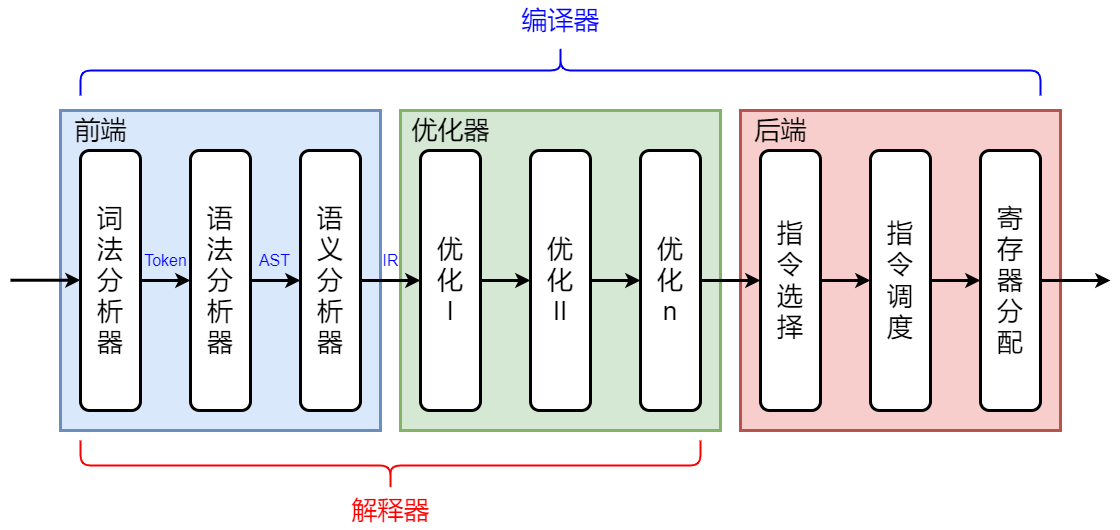

The diagram above was exported from draw.io. Its source (the exported page's mxGraphModel, read from the mxfile embedded in the PNG):
<mxGraphModel dx="2074" dy="1604" grid="1" gridSize="10" guides="1" tooltips="1" connect="1" arrows="1" fold="1" page="0" pageScale="1" pageWidth="827" pageHeight="1169" background="#ffffff" math="0" shadow="0">
  <root>
    <mxCell id="0" />
    <mxCell id="1" parent="0" />
    <mxCell id="WaSbDZV58OhX4y1adUdR-28" value="" style="rounded=0;whiteSpace=wrap;html=1;strokeColor=none;" parent="1" vertex="1">
      <mxGeometry x="130" y="50" width="1120" height="360" as="geometry" />
    </mxCell>
    <mxCell id="WaSbDZV58OhX4y1adUdR-21" value="" style="rounded=0;whiteSpace=wrap;html=1;strokeWidth=3;fillColor=#f8cecc;strokeColor=#b85450;" parent="1" vertex="1">
      <mxGeometry x="870" y="70" width="320" height="320" as="geometry" />
    </mxCell>
    <mxCell id="WaSbDZV58OhX4y1adUdR-20" value="" style="rounded=0;whiteSpace=wrap;html=1;strokeWidth=3;fillColor=#d5e8d4;strokeColor=#82b366;" parent="1" vertex="1">
      <mxGeometry x="530" y="70" width="320" height="320" as="geometry" />
    </mxCell>
    <mxCell id="WaSbDZV58OhX4y1adUdR-18" value="" style="rounded=0;whiteSpace=wrap;html=1;strokeWidth=3;fillColor=#dae8fc;strokeColor=#6c8ebf;" parent="1" vertex="1">
      <mxGeometry x="190" y="70" width="320" height="320" as="geometry" />
    </mxCell>
    <mxCell id="WaSbDZV58OhX4y1adUdR-5" style="edgeStyle=orthogonalEdgeStyle;rounded=0;orthogonalLoop=1;jettySize=auto;html=1;strokeWidth=3;" parent="1" source="WaSbDZV58OhX4y1adUdR-2" target="WaSbDZV58OhX4y1adUdR-3" edge="1">
      <mxGeometry relative="1" as="geometry" />
    </mxCell>
    <mxCell id="WaSbDZV58OhX4y1adUdR-2" value="&lt;font style=&quot;font-size: 26px;&quot;&gt;词&lt;br&gt;法&lt;br&gt;分&lt;br&gt;析&lt;br&gt;器&lt;/font&gt;" style="rounded=1;whiteSpace=wrap;html=1;strokeWidth=3;" parent="1" vertex="1">
      <mxGeometry x="210" y="110" width="60" height="260" as="geometry" />
    </mxCell>
    <mxCell id="WaSbDZV58OhX4y1adUdR-6" value="" style="edgeStyle=orthogonalEdgeStyle;rounded=0;orthogonalLoop=1;jettySize=auto;html=1;strokeWidth=3;" parent="1" source="WaSbDZV58OhX4y1adUdR-3" target="WaSbDZV58OhX4y1adUdR-4" edge="1">
      <mxGeometry relative="1" as="geometry" />
    </mxCell>
    <mxCell id="WaSbDZV58OhX4y1adUdR-3" value="&lt;font style=&quot;font-size: 26px;&quot;&gt;语&lt;br&gt;法&lt;br&gt;分&lt;br&gt;析&lt;br&gt;器&lt;/font&gt;" style="rounded=1;whiteSpace=wrap;html=1;strokeWidth=3;" parent="1" vertex="1">
      <mxGeometry x="320" y="110" width="60" height="260" as="geometry" />
    </mxCell>
    <mxCell id="WaSbDZV58OhX4y1adUdR-12" value="" style="edgeStyle=orthogonalEdgeStyle;rounded=0;orthogonalLoop=1;jettySize=auto;html=1;strokeWidth=3;" parent="1" source="WaSbDZV58OhX4y1adUdR-4" target="WaSbDZV58OhX4y1adUdR-8" edge="1">
      <mxGeometry relative="1" as="geometry" />
    </mxCell>
    <mxCell id="WaSbDZV58OhX4y1adUdR-4" value="&lt;font style=&quot;font-size: 26px;&quot;&gt;语&lt;br&gt;义&lt;br&gt;分&lt;br&gt;析&lt;br&gt;器&lt;/font&gt;" style="rounded=1;whiteSpace=wrap;html=1;strokeWidth=3;" parent="1" vertex="1">
      <mxGeometry x="430" y="110" width="60" height="260" as="geometry" />
    </mxCell>
    <mxCell id="WaSbDZV58OhX4y1adUdR-7" style="edgeStyle=orthogonalEdgeStyle;rounded=0;orthogonalLoop=1;jettySize=auto;html=1;strokeWidth=3;" parent="1" source="WaSbDZV58OhX4y1adUdR-8" target="WaSbDZV58OhX4y1adUdR-10" edge="1">
      <mxGeometry relative="1" as="geometry" />
    </mxCell>
    <mxCell id="WaSbDZV58OhX4y1adUdR-8" value="&lt;span style=&quot;font-size: 26px;&quot;&gt;优&lt;br&gt;化&lt;br&gt;I&lt;/span&gt;" style="rounded=1;whiteSpace=wrap;html=1;strokeWidth=3;" parent="1" vertex="1">
      <mxGeometry x="550" y="110" width="60" height="260" as="geometry" />
    </mxCell>
    <mxCell id="WaSbDZV58OhX4y1adUdR-9" value="" style="edgeStyle=orthogonalEdgeStyle;rounded=0;orthogonalLoop=1;jettySize=auto;html=1;strokeWidth=3;" parent="1" source="WaSbDZV58OhX4y1adUdR-10" target="WaSbDZV58OhX4y1adUdR-11" edge="1">
      <mxGeometry relative="1" as="geometry" />
    </mxCell>
    <mxCell id="WaSbDZV58OhX4y1adUdR-10" value="&lt;span style=&quot;font-size: 26px;&quot;&gt;优&lt;br&gt;化&lt;br&gt;II&lt;/span&gt;" style="rounded=1;whiteSpace=wrap;html=1;strokeWidth=3;" parent="1" vertex="1">
      <mxGeometry x="660" y="110" width="60" height="260" as="geometry" />
    </mxCell>
    <mxCell id="WaSbDZV58OhX4y1adUdR-25" style="edgeStyle=orthogonalEdgeStyle;rounded=0;orthogonalLoop=1;jettySize=auto;html=1;strokeWidth=3;" parent="1" source="WaSbDZV58OhX4y1adUdR-11" target="WaSbDZV58OhX4y1adUdR-14" edge="1">
      <mxGeometry relative="1" as="geometry" />
    </mxCell>
    <mxCell id="WaSbDZV58OhX4y1adUdR-11" value="&lt;span style=&quot;font-size: 26px;&quot;&gt;优&lt;br&gt;化&lt;br&gt;n&lt;/span&gt;" style="rounded=1;whiteSpace=wrap;html=1;strokeWidth=3;" parent="1" vertex="1">
      <mxGeometry x="770" y="110" width="60" height="260" as="geometry" />
    </mxCell>
    <mxCell id="WaSbDZV58OhX4y1adUdR-13" style="edgeStyle=orthogonalEdgeStyle;rounded=0;orthogonalLoop=1;jettySize=auto;html=1;strokeWidth=3;" parent="1" source="WaSbDZV58OhX4y1adUdR-14" target="WaSbDZV58OhX4y1adUdR-16" edge="1">
      <mxGeometry relative="1" as="geometry" />
    </mxCell>
    <mxCell id="WaSbDZV58OhX4y1adUdR-14" value="&lt;span style=&quot;font-size: 26px;&quot;&gt;指&lt;br&gt;令&lt;br&gt;选&lt;br&gt;择&lt;/span&gt;" style="rounded=1;whiteSpace=wrap;html=1;strokeWidth=3;" parent="1" vertex="1">
      <mxGeometry x="890" y="110" width="60" height="260" as="geometry" />
    </mxCell>
    <mxCell id="WaSbDZV58OhX4y1adUdR-15" value="" style="edgeStyle=orthogonalEdgeStyle;rounded=0;orthogonalLoop=1;jettySize=auto;html=1;strokeWidth=3;" parent="1" source="WaSbDZV58OhX4y1adUdR-16" target="WaSbDZV58OhX4y1adUdR-17" edge="1">
      <mxGeometry relative="1" as="geometry" />
    </mxCell>
    <mxCell id="WaSbDZV58OhX4y1adUdR-16" value="&lt;span style=&quot;font-size: 26px;&quot;&gt;指&lt;br&gt;令&lt;br&gt;调&lt;br&gt;度&lt;/span&gt;" style="rounded=1;whiteSpace=wrap;html=1;strokeWidth=3;" parent="1" vertex="1">
      <mxGeometry x="1000" y="110" width="60" height="260" as="geometry" />
    </mxCell>
    <mxCell id="WaSbDZV58OhX4y1adUdR-26" style="edgeStyle=orthogonalEdgeStyle;rounded=0;orthogonalLoop=1;jettySize=auto;html=1;strokeWidth=3;" parent="1" source="WaSbDZV58OhX4y1adUdR-17" edge="1">
      <mxGeometry relative="1" as="geometry">
        <mxPoint x="1240" y="240" as="targetPoint" />
      </mxGeometry>
    </mxCell>
    <mxCell id="WaSbDZV58OhX4y1adUdR-17" value="&lt;span style=&quot;font-size: 26px;&quot;&gt;寄&lt;br&gt;存&lt;br&gt;器&lt;br&gt;分&lt;br&gt;配&lt;/span&gt;" style="rounded=1;whiteSpace=wrap;html=1;strokeWidth=3;" parent="1" vertex="1">
      <mxGeometry x="1110" y="110" width="60" height="260" as="geometry" />
    </mxCell>
    <mxCell id="WaSbDZV58OhX4y1adUdR-19" value="&lt;font style=&quot;font-size: 26px;&quot;&gt;前端&lt;/font&gt;" style="text;html=1;align=center;verticalAlign=middle;resizable=0;points=[];autosize=1;strokeColor=none;fillColor=none;" parent="1" vertex="1">
      <mxGeometry x="190" y="70" width="80" height="40" as="geometry" />
    </mxCell>
    <mxCell id="WaSbDZV58OhX4y1adUdR-23" value="&lt;font style=&quot;font-size: 26px;&quot;&gt;优化器&lt;/font&gt;" style="text;html=1;align=center;verticalAlign=middle;resizable=0;points=[];autosize=1;strokeColor=none;fillColor=none;" parent="1" vertex="1">
      <mxGeometry x="530" y="70" width="100" height="40" as="geometry" />
    </mxCell>
    <mxCell id="WaSbDZV58OhX4y1adUdR-24" value="&lt;font style=&quot;font-size: 26px;&quot;&gt;后端&lt;/font&gt;" style="text;html=1;align=center;verticalAlign=middle;resizable=0;points=[];autosize=1;strokeColor=none;fillColor=none;" parent="1" vertex="1">
      <mxGeometry x="870" y="70" width="80" height="40" as="geometry" />
    </mxCell>
    <mxCell id="WaSbDZV58OhX4y1adUdR-27" style="edgeStyle=orthogonalEdgeStyle;rounded=0;orthogonalLoop=1;jettySize=auto;html=1;strokeWidth=3;" parent="1" edge="1">
      <mxGeometry relative="1" as="geometry">
        <mxPoint x="210" y="239.73000000000002" as="targetPoint" />
        <mxPoint x="140" y="239.73000000000002" as="sourcePoint" />
      </mxGeometry>
    </mxCell>
    <mxCell id="w9yikQhIrPUk1goNlfr6-1" value="&lt;font color=&quot;#0000ff&quot; style=&quot;font-size: 16px;&quot;&gt;AST&lt;/font&gt;" style="text;html=1;align=center;verticalAlign=middle;resizable=0;points=[];autosize=1;strokeColor=none;fillColor=none;" parent="1" vertex="1">
      <mxGeometry x="379" y="205" width="50" height="30" as="geometry" />
    </mxCell>
    <mxCell id="w9yikQhIrPUk1goNlfr6-2" value="&lt;font color=&quot;#0000ff&quot; style=&quot;font-size: 16px;&quot;&gt;Token&lt;/font&gt;" style="text;html=1;align=center;verticalAlign=middle;resizable=0;points=[];autosize=1;strokeColor=none;fillColor=none;" parent="1" vertex="1">
      <mxGeometry x="260" y="205" width="70" height="30" as="geometry" />
    </mxCell>
    <mxCell id="w9yikQhIrPUk1goNlfr6-4" value="&lt;font color=&quot;#0000ff&quot; style=&quot;font-size: 16px;&quot;&gt;IR&lt;/font&gt;" style="text;html=1;align=center;verticalAlign=middle;resizable=0;points=[];autosize=1;strokeColor=none;fillColor=none;" parent="1" vertex="1">
      <mxGeometry x="500" y="205" width="40" height="30" as="geometry" />
    </mxCell>
    <mxCell id="Lsv4NPbF7nOkt0lZt58q-1" value="" style="shape=curlyBracket;whiteSpace=wrap;html=1;rounded=1;labelPosition=left;verticalLabelPosition=middle;align=right;verticalAlign=middle;rotation=90;strokeWidth=2;strokeColor=#0000FF;" vertex="1" parent="1">
      <mxGeometry x="665" y="-450" width="50" height="960" as="geometry" />
    </mxCell>
    <mxCell id="Lsv4NPbF7nOkt0lZt58q-2" value="&lt;font color=&quot;#0000ff&quot; style=&quot;font-size: 26px;&quot;&gt;编译器&lt;/font&gt;" style="text;html=1;align=center;verticalAlign=middle;resizable=0;points=[];autosize=1;strokeColor=none;fillColor=none;" vertex="1" parent="1">
      <mxGeometry x="640" y="-40" width="100" height="40" as="geometry" />
    </mxCell>
    <mxCell id="Lsv4NPbF7nOkt0lZt58q-5" value="" style="shape=curlyBracket;whiteSpace=wrap;html=1;rounded=1;labelPosition=left;verticalLabelPosition=middle;align=right;verticalAlign=middle;rotation=-90;strokeWidth=2;strokeColor=#FF0000;" vertex="1" parent="1">
      <mxGeometry x="495" y="115" width="50" height="620" as="geometry" />
    </mxCell>
    <mxCell id="Lsv4NPbF7nOkt0lZt58q-6" value="&lt;font color=&quot;#ff0000&quot; style=&quot;font-size: 26px;&quot;&gt;解释器&lt;/font&gt;" style="text;html=1;align=center;verticalAlign=middle;resizable=0;points=[];autosize=1;strokeColor=none;fillColor=none;" vertex="1" parent="1">
      <mxGeometry x="470" y="450" width="100" height="40" as="geometry" />
    </mxCell>
  </root>
</mxGraphModel>